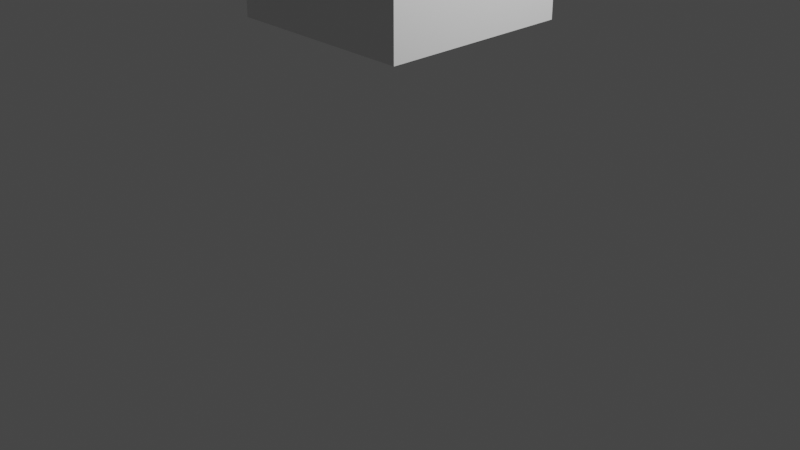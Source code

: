 # Source: 01_simple-animation.blend  (saved by Blender 3.5.10; exported with 4.5.12 LTS)
import bpy
from mathutils import Matrix  # noqa: F401  (used for matrix-valued properties, if any)

bpy.ops.wm.read_factory_settings(use_empty=True)
scene = bpy.context.scene
scene.name = 'Scene'

# ---- collections
col_collection = bpy.data.collections.new('Collection'); scene.collection.children.link(col_collection)

# ---- materials (node trees are filled in below, after node groups)
mat_material = bpy.data.materials.new('Material')
mat_material.alpha_threshold = 0.0
mat_material.use_transparent_shadow = False
mat_material.roughness = 0.5
mat_material.line_color = (0.0, 0.0, 0.0, 1.0)

# ---- material node trees
mat_material.use_nodes = True; mat_material.node_tree.nodes.clear()
_N = mat_material.node_tree.nodes; _L = mat_material.node_tree.links
n0 = _N.new('ShaderNodeOutputMaterial'); n0.name = 'Material Output'; n0.location = (300, 300)
n1 = _N.new('ShaderNodeBsdfPrincipled'); n1.name = 'Principled BSDF'; n1.location = (10, 300)
n1.distribution = 'GGX'
n1.subsurface_method = 'RANDOM_WALK_SKIN'
n1.inputs[3].default_value = 1.45
n1.inputs[27].default_value = (0.0, 0.0, 0.0, 1.0)
n1.inputs[28].default_value = 1.0
_L.new(n1.outputs[0], n0.inputs[0])
n0.is_active_output = True

# ---- world
world_world = bpy.data.worlds.new('World'); scene.world = world_world
world_world.use_nodes = True; world_world.node_tree.nodes.clear()
_N = world_world.node_tree.nodes; _L = world_world.node_tree.links
n0 = _N.new('ShaderNodeOutputWorld'); n0.name = 'World Output'; n0.location = (300, 300)
n1 = _N.new('ShaderNodeBackground'); n1.name = 'Background'; n1.location = (10, 300)
n1.inputs[0].default_value = (0.05088, 0.05088, 0.05088, 1.0)
_L.new(n1.outputs[0], n0.inputs[0])
n0.is_active_output = True
world_world.color = (0.05088, 0.05088, 0.05088)
world_world.use_sun_shadow = False
world_world.sun_shadow_jitter_overblur = 0.0

# ---- cameras
cam_camera = bpy.data.cameras.new('Camera')
cam_camera.clip_end = 100.0
cam_camera.ortho_scale = 7.314

# ---- lights
light_light = bpy.data.lights.new('Light', 'POINT')
light_light.transmission_factor = 0.0
light_light.energy = 1000.0
light_light.shadow_soft_size = 0.1
light_light.shadow_maximum_resolution = 0.006
light_light.use_absolute_resolution = True

# ---- meshes
me_cube = bpy.data.meshes.new('Cube')
me_cube.from_pydata([(1.0, 1.0, 1.0), (1.0, 1.0, -1.0), (1.0, -1.0, 1.0), (1.0, -1.0, -1.0), (-1.0, 1.0, 1.0), (-1.0, 1.0, -1.0), (-1.0, -1.0, 1.0), (-1.0, -1.0, -1.0)], [], [(0, 4, 6, 2), (3, 2, 6, 7), (7, 6, 4, 5), (5, 1, 3, 7), (1, 0, 2, 3), (5, 4, 0, 1)])
_uv = me_cube.uv_layers.new(name='UVMap')
_uv.uv.foreach_set('vector', [0.625, 0.5, 0.875, 0.5, 0.875, 0.75, 0.625, 0.75, 0.375, 0.75, 0.625, 0.75, 0.625, 1.0, 0.375, 1.0, 0.375, 0.0, 0.625, 0.0, 0.625, 0.25, 0.375, 0.25, 0.125, 0.5, 0.375, 0.5, 0.375, 0.75, 0.125, 0.75, 0.375, 0.5, 0.625, 0.5, 0.625, 0.75, 0.375, 0.75, 0.375, 0.25, 0.625, 0.25, 0.625, 0.5, 0.375, 0.5])
me_cube.materials.append(mat_material)
me_cube.use_mirror_vertex_groups = False
me_cube.update()

# ---- objects
ob_cube = bpy.data.objects.new('Cube', me_cube)
ob_light = bpy.data.objects.new('Light', light_light)
ob_camera = bpy.data.objects.new('Camera', cam_camera)

# ---- transforms, parenting, visibility, modifiers, constraints
ob_cube.location = (0.0, 0.0, 3.076)
ob_cube.lock_rotations_4d = False
ob_cube.empty_display_type = 'ARROWS'
ob_cube.lineart.crease_threshold = 0.0
ob_light.location = (4.076, 1.005, 5.904)
ob_light.rotation_euler = (0.6503, 0.05522, 1.866)
ob_light.lock_rotations_4d = False
ob_light.empty_display_type = 'ARROWS'
ob_light.color = (0.0, 0.0, 0.0, 0.0)
ob_light.lineart.crease_threshold = 0.0
ob_camera.location = (7.359, -6.926, 4.958)
ob_camera.rotation_euler = (1.109, 0.0, 0.8149)
ob_camera.lock_rotations_4d = False
ob_camera.empty_display_type = 'ARROWS'
ob_camera.color = (0.0, 0.0, 0.0, 0.0)
ob_camera.display_type = 'WIRE'
ob_camera.lineart.crease_threshold = 0.0

# ---- collection membership
col_collection.objects.link(ob_cube)
col_collection.objects.link(ob_light)
col_collection.objects.link(ob_camera)

# ---- scene / render settings (as saved in the file)
scene.camera = ob_camera
scene.frame_start = 1; scene.frame_end = 60; scene.frame_set(60)
scene.render.engine = 'BLENDER_EEVEE_NEXT'
scene.render.image_settings.color_mode = 'RGB'
scene.render.image_settings.compression = 100
scene.render.use_motion_blur = True
scene.cycles.sampling_pattern = 'TABULATED_SOBOL'
scene.view_settings.view_transform = 'Filmic'
bpy.context.view_layer.update()
